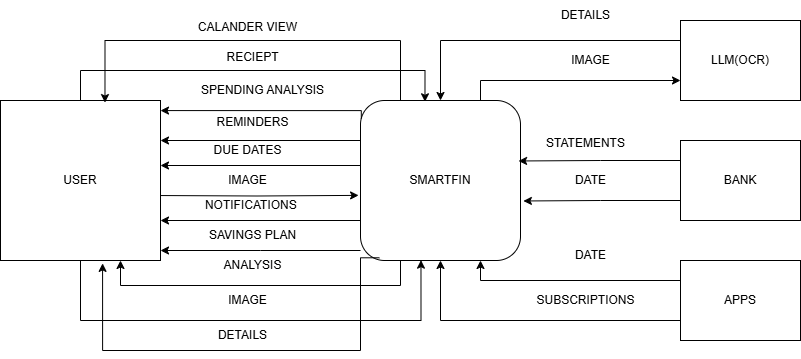

The diagram above was exported from draw.io. Its source (the exported page's mxGraphModel, read from the mxfile embedded in the PNG):
<mxGraphModel dx="1042" dy="718" grid="1" gridSize="10" guides="1" tooltips="1" connect="1" arrows="1" fold="1" page="1" pageScale="1" pageWidth="850" pageHeight="1100" math="0" shadow="0">
  <root>
    <mxCell id="0" />
    <mxCell id="1" parent="0" />
    <mxCell id="aTHq9kLM9VKeeqcT6Fbi-15" style="edgeStyle=orthogonalEdgeStyle;rounded=0;orthogonalLoop=1;jettySize=auto;html=1;exitX=0;exitY=0.75;exitDx=0;exitDy=0;entryX=1;entryY=0.75;entryDx=0;entryDy=0;" edge="1" parent="1" source="AXfWpiNu6g7C5LkAwzC6-1" target="wuykElcmFBHhbWHFvPy0-1">
      <mxGeometry relative="1" as="geometry" />
    </mxCell>
    <mxCell id="aTHq9kLM9VKeeqcT6Fbi-16" style="edgeStyle=orthogonalEdgeStyle;rounded=0;orthogonalLoop=1;jettySize=auto;html=1;exitX=0.25;exitY=1;exitDx=0;exitDy=0;entryX=0.75;entryY=1;entryDx=0;entryDy=0;" edge="1" parent="1" source="AXfWpiNu6g7C5LkAwzC6-1" target="wuykElcmFBHhbWHFvPy0-1">
      <mxGeometry relative="1" as="geometry">
        <mxPoint x="400" y="385" as="sourcePoint" />
        <mxPoint x="120" y="385" as="targetPoint" />
        <Array as="points">
          <mxPoint x="400" y="425" />
          <mxPoint x="120" y="425" />
        </Array>
      </mxGeometry>
    </mxCell>
    <mxCell id="aTHq9kLM9VKeeqcT6Fbi-18" style="edgeStyle=orthogonalEdgeStyle;rounded=0;orthogonalLoop=1;jettySize=auto;html=1;exitX=0;exitY=0.25;exitDx=0;exitDy=0;entryX=1;entryY=0.25;entryDx=0;entryDy=0;" edge="1" parent="1">
      <mxGeometry relative="1" as="geometry">
        <mxPoint x="360" y="305" as="sourcePoint" />
        <mxPoint x="160" y="305" as="targetPoint" />
      </mxGeometry>
    </mxCell>
    <mxCell id="aTHq9kLM9VKeeqcT6Fbi-19" style="edgeStyle=orthogonalEdgeStyle;rounded=0;orthogonalLoop=1;jettySize=auto;html=1;exitX=0;exitY=1;exitDx=0;exitDy=0;entryX=1;entryY=1;entryDx=0;entryDy=0;" edge="1" parent="1">
      <mxGeometry relative="1" as="geometry">
        <mxPoint x="360" y="390" as="sourcePoint" />
        <mxPoint x="160" y="390" as="targetPoint" />
        <Array as="points">
          <mxPoint x="260" y="390" />
          <mxPoint x="260" y="390" />
        </Array>
      </mxGeometry>
    </mxCell>
    <mxCell id="aTHq9kLM9VKeeqcT6Fbi-21" style="edgeStyle=orthogonalEdgeStyle;rounded=0;orthogonalLoop=1;jettySize=auto;html=1;exitX=0;exitY=0.25;exitDx=0;exitDy=0;entryX=1;entryY=0.25;entryDx=0;entryDy=0;" edge="1" parent="1" source="AXfWpiNu6g7C5LkAwzC6-1" target="wuykElcmFBHhbWHFvPy0-1">
      <mxGeometry relative="1" as="geometry" />
    </mxCell>
    <mxCell id="AXfWpiNu6g7C5LkAwzC6-1" value="SMARTFIN" style="rounded=1;whiteSpace=wrap;html=1;" vertex="1" parent="1">
      <mxGeometry x="360" y="240" width="160" height="160" as="geometry" />
    </mxCell>
    <mxCell id="aTHq9kLM9VKeeqcT6Fbi-14" style="edgeStyle=orthogonalEdgeStyle;rounded=0;orthogonalLoop=1;jettySize=auto;html=1;exitX=1;exitY=0.5;exitDx=0;exitDy=0;entryX=-0.012;entryY=0.593;entryDx=0;entryDy=0;entryPerimeter=0;" edge="1" parent="1" target="AXfWpiNu6g7C5LkAwzC6-1">
      <mxGeometry relative="1" as="geometry">
        <mxPoint x="152" y="335" as="sourcePoint" />
        <mxPoint x="352" y="335" as="targetPoint" />
        <Array as="points" />
      </mxGeometry>
    </mxCell>
    <mxCell id="wuykElcmFBHhbWHFvPy0-1" value="USER" style="rounded=0;whiteSpace=wrap;html=1;" vertex="1" parent="1">
      <mxGeometry y="240" width="160" height="160" as="geometry" />
    </mxCell>
    <mxCell id="bmu6474XwQH190XZqNcv-7" style="edgeStyle=orthogonalEdgeStyle;rounded=0;orthogonalLoop=1;jettySize=auto;html=1;exitX=0;exitY=0.25;exitDx=0;exitDy=0;entryX=0.5;entryY=0;entryDx=0;entryDy=0;" edge="1" parent="1" source="bgGEelfwEctLVFGrh3CB-1" target="AXfWpiNu6g7C5LkAwzC6-1">
      <mxGeometry relative="1" as="geometry" />
    </mxCell>
    <mxCell id="bmu6474XwQH190XZqNcv-8" style="edgeStyle=orthogonalEdgeStyle;rounded=0;orthogonalLoop=1;jettySize=auto;html=1;exitX=0.75;exitY=0;exitDx=0;exitDy=0;entryX=0;entryY=0.75;entryDx=0;entryDy=0;" edge="1" parent="1" source="AXfWpiNu6g7C5LkAwzC6-1" target="bgGEelfwEctLVFGrh3CB-1">
      <mxGeometry relative="1" as="geometry" />
    </mxCell>
    <mxCell id="bgGEelfwEctLVFGrh3CB-1" value="LLM(OCR)" style="whiteSpace=wrap;html=1;" vertex="1" parent="1">
      <mxGeometry x="680" y="160" width="120" height="80" as="geometry" />
    </mxCell>
    <mxCell id="oNvOCOTYdl3_JuuHEPo4-1" value="BANK" style="whiteSpace=wrap;html=1;" vertex="1" parent="1">
      <mxGeometry x="680" y="280" width="120" height="80" as="geometry" />
    </mxCell>
    <mxCell id="bmu6474XwQH190XZqNcv-4" style="edgeStyle=orthogonalEdgeStyle;rounded=0;orthogonalLoop=1;jettySize=auto;html=1;exitX=0;exitY=0.25;exitDx=0;exitDy=0;entryX=0.75;entryY=1;entryDx=0;entryDy=0;" edge="1" parent="1" source="4szNefTdJVGXXPkUfcA0-1" target="AXfWpiNu6g7C5LkAwzC6-1">
      <mxGeometry relative="1" as="geometry" />
    </mxCell>
    <mxCell id="bmu6474XwQH190XZqNcv-5" style="edgeStyle=orthogonalEdgeStyle;rounded=0;orthogonalLoop=1;jettySize=auto;html=1;exitX=0;exitY=0.75;exitDx=0;exitDy=0;entryX=0.5;entryY=1;entryDx=0;entryDy=0;" edge="1" parent="1" source="4szNefTdJVGXXPkUfcA0-1" target="AXfWpiNu6g7C5LkAwzC6-1">
      <mxGeometry relative="1" as="geometry" />
    </mxCell>
    <mxCell id="4szNefTdJVGXXPkUfcA0-1" value="APPS" style="whiteSpace=wrap;html=1;" vertex="1" parent="1">
      <mxGeometry x="680" y="400" width="120" height="80" as="geometry" />
    </mxCell>
    <mxCell id="bmu6474XwQH190XZqNcv-2" style="edgeStyle=orthogonalEdgeStyle;rounded=0;orthogonalLoop=1;jettySize=auto;html=1;exitX=0;exitY=0.25;exitDx=0;exitDy=0;entryX=0.988;entryY=0.378;entryDx=0;entryDy=0;entryPerimeter=0;" edge="1" parent="1" source="oNvOCOTYdl3_JuuHEPo4-1" target="AXfWpiNu6g7C5LkAwzC6-1">
      <mxGeometry relative="1" as="geometry" />
    </mxCell>
    <mxCell id="bmu6474XwQH190XZqNcv-3" style="edgeStyle=orthogonalEdgeStyle;rounded=0;orthogonalLoop=1;jettySize=auto;html=1;exitX=0;exitY=0.75;exitDx=0;exitDy=0;entryX=1.018;entryY=0.628;entryDx=0;entryDy=0;entryPerimeter=0;" edge="1" parent="1" source="oNvOCOTYdl3_JuuHEPo4-1" target="AXfWpiNu6g7C5LkAwzC6-1">
      <mxGeometry relative="1" as="geometry" />
    </mxCell>
    <mxCell id="009eA1FRBpX9P4NWnwc3-1" value="IMAGE" style="text;html=1;align=center;verticalAlign=middle;resizable=0;points=[];autosize=1;strokeColor=none;fillColor=none;" vertex="1" parent="1">
      <mxGeometry x="560" y="185" width="60" height="30" as="geometry" />
    </mxCell>
    <mxCell id="009eA1FRBpX9P4NWnwc3-3" value="DETAILS" style="text;html=1;align=center;verticalAlign=middle;resizable=0;points=[];autosize=1;strokeColor=none;fillColor=none;" vertex="1" parent="1">
      <mxGeometry x="550" y="140" width="70" height="30" as="geometry" />
    </mxCell>
    <mxCell id="009eA1FRBpX9P4NWnwc3-4" value="STATEMENTS" style="text;html=1;align=center;verticalAlign=middle;resizable=0;points=[];autosize=1;strokeColor=none;fillColor=none;" vertex="1" parent="1">
      <mxGeometry x="535" y="268" width="100" height="30" as="geometry" />
    </mxCell>
    <mxCell id="009eA1FRBpX9P4NWnwc3-5" value="DATE" style="text;html=1;align=center;verticalAlign=middle;resizable=0;points=[];autosize=1;strokeColor=none;fillColor=none;" vertex="1" parent="1">
      <mxGeometry x="565" y="380" width="50" height="30" as="geometry" />
    </mxCell>
    <mxCell id="009eA1FRBpX9P4NWnwc3-6" value="DATE" style="text;html=1;align=center;verticalAlign=middle;resizable=0;points=[];autosize=1;strokeColor=none;fillColor=none;" vertex="1" parent="1">
      <mxGeometry x="565" y="305" width="50" height="30" as="geometry" />
    </mxCell>
    <mxCell id="009eA1FRBpX9P4NWnwc3-7" value="SUBSCRIPTIONS" style="text;html=1;align=center;verticalAlign=middle;resizable=0;points=[];autosize=1;strokeColor=none;fillColor=none;" vertex="1" parent="1">
      <mxGeometry x="525" y="425" width="120" height="30" as="geometry" />
    </mxCell>
    <mxCell id="aTHq9kLM9VKeeqcT6Fbi-3" value="IMAGE" style="text;html=1;align=center;verticalAlign=middle;resizable=0;points=[];autosize=1;strokeColor=none;fillColor=none;" vertex="1" parent="1">
      <mxGeometry x="217" y="305" width="60" height="30" as="geometry" />
    </mxCell>
    <mxCell id="aTHq9kLM9VKeeqcT6Fbi-4" value="ANALYSIS" style="text;html=1;align=center;verticalAlign=middle;resizable=0;points=[];autosize=1;strokeColor=none;fillColor=none;" vertex="1" parent="1">
      <mxGeometry x="212" y="390" width="80" height="30" as="geometry" />
    </mxCell>
    <mxCell id="aTHq9kLM9VKeeqcT6Fbi-5" value="SAVINGS PLAN" style="text;html=1;align=center;verticalAlign=middle;resizable=0;points=[];autosize=1;strokeColor=none;fillColor=none;" vertex="1" parent="1">
      <mxGeometry x="197" y="360" width="110" height="30" as="geometry" />
    </mxCell>
    <mxCell id="aTHq9kLM9VKeeqcT6Fbi-6" value="NOTIFICATIONS&amp;nbsp;" style="text;html=1;align=center;verticalAlign=middle;resizable=0;points=[];autosize=1;strokeColor=none;fillColor=none;" vertex="1" parent="1">
      <mxGeometry x="192" y="330" width="120" height="30" as="geometry" />
    </mxCell>
    <mxCell id="aTHq9kLM9VKeeqcT6Fbi-7" value="SPENDING ANALYSIS" style="text;html=1;align=center;verticalAlign=middle;resizable=0;points=[];autosize=1;strokeColor=none;fillColor=none;" vertex="1" parent="1">
      <mxGeometry x="187" y="215" width="150" height="30" as="geometry" />
    </mxCell>
    <mxCell id="aTHq9kLM9VKeeqcT6Fbi-8" value="DUE DATES" style="text;html=1;align=center;verticalAlign=middle;resizable=0;points=[];autosize=1;strokeColor=none;fillColor=none;" vertex="1" parent="1">
      <mxGeometry x="202" y="275" width="90" height="30" as="geometry" />
    </mxCell>
    <mxCell id="aTHq9kLM9VKeeqcT6Fbi-9" value="DETAILS" style="text;html=1;align=center;verticalAlign=middle;resizable=0;points=[];autosize=1;strokeColor=none;fillColor=none;fontSize=12;" vertex="1" parent="1">
      <mxGeometry x="207" y="460" width="70" height="30" as="geometry" />
    </mxCell>
    <mxCell id="aTHq9kLM9VKeeqcT6Fbi-10" value="IMAGE" style="text;html=1;align=center;verticalAlign=middle;resizable=0;points=[];autosize=1;strokeColor=none;fillColor=none;fontSize=12;" vertex="1" parent="1">
      <mxGeometry x="217" y="425" width="60" height="30" as="geometry" />
    </mxCell>
    <mxCell id="aTHq9kLM9VKeeqcT6Fbi-11" value="&lt;font style=&quot;font-size: 12px;&quot;&gt;RECIEPT&lt;/font&gt;" style="text;html=1;align=center;verticalAlign=middle;resizable=0;points=[];autosize=1;strokeColor=none;fillColor=none;fontSize=16;" vertex="1" parent="1">
      <mxGeometry x="212" y="180" width="80" height="30" as="geometry" />
    </mxCell>
    <mxCell id="aTHq9kLM9VKeeqcT6Fbi-12" value="&lt;font style=&quot;font-size: 12px;&quot;&gt;REMINDERS&lt;/font&gt;" style="text;html=1;align=center;verticalAlign=middle;resizable=0;points=[];autosize=1;strokeColor=none;fillColor=none;fontSize=16;" vertex="1" parent="1">
      <mxGeometry x="202" y="245" width="100" height="30" as="geometry" />
    </mxCell>
    <mxCell id="aTHq9kLM9VKeeqcT6Fbi-13" value="&lt;font style=&quot;font-size: 12px;&quot;&gt;CALANDER VIEW&lt;/font&gt;" style="text;html=1;align=center;verticalAlign=middle;resizable=0;points=[];autosize=1;strokeColor=none;fillColor=none;fontSize=16;" vertex="1" parent="1">
      <mxGeometry x="187" y="150" width="120" height="30" as="geometry" />
    </mxCell>
    <mxCell id="aTHq9kLM9VKeeqcT6Fbi-23" style="edgeStyle=orthogonalEdgeStyle;rounded=0;orthogonalLoop=1;jettySize=auto;html=1;exitX=0.5;exitY=1;exitDx=0;exitDy=0;entryX=0.378;entryY=0.998;entryDx=0;entryDy=0;entryPerimeter=0;" edge="1" parent="1" source="wuykElcmFBHhbWHFvPy0-1" target="AXfWpiNu6g7C5LkAwzC6-1">
      <mxGeometry relative="1" as="geometry">
        <Array as="points">
          <mxPoint x="80" y="460" />
          <mxPoint x="421" y="460" />
        </Array>
      </mxGeometry>
    </mxCell>
    <mxCell id="aTHq9kLM9VKeeqcT6Fbi-24" style="edgeStyle=orthogonalEdgeStyle;rounded=0;orthogonalLoop=1;jettySize=auto;html=1;exitX=0.5;exitY=0;exitDx=0;exitDy=0;entryX=0.403;entryY=0.008;entryDx=0;entryDy=0;entryPerimeter=0;" edge="1" parent="1" source="wuykElcmFBHhbWHFvPy0-1" target="AXfWpiNu6g7C5LkAwzC6-1">
      <mxGeometry relative="1" as="geometry">
        <Array as="points">
          <mxPoint x="80" y="210" />
          <mxPoint x="425" y="210" />
        </Array>
      </mxGeometry>
    </mxCell>
    <mxCell id="aTHq9kLM9VKeeqcT6Fbi-27" style="edgeStyle=orthogonalEdgeStyle;rounded=0;orthogonalLoop=1;jettySize=auto;html=1;exitX=0.048;exitY=0.113;exitDx=0;exitDy=0;entryX=1.043;entryY=0.063;entryDx=0;entryDy=0;entryPerimeter=0;exitPerimeter=0;" edge="1" parent="1">
      <mxGeometry relative="1" as="geometry">
        <mxPoint x="360.80000000000007" y="258.08000000000004" as="sourcePoint" />
        <mxPoint x="160.0000000000001" y="250.08000000000004" as="targetPoint" />
        <Array as="points">
          <mxPoint x="361.12" y="250" />
        </Array>
      </mxGeometry>
    </mxCell>
    <mxCell id="aTHq9kLM9VKeeqcT6Fbi-28" style="edgeStyle=orthogonalEdgeStyle;rounded=0;orthogonalLoop=1;jettySize=auto;html=1;exitX=0.25;exitY=0;exitDx=0;exitDy=0;entryX=0.653;entryY=0.013;entryDx=0;entryDy=0;entryPerimeter=0;" edge="1" parent="1" source="AXfWpiNu6g7C5LkAwzC6-1" target="wuykElcmFBHhbWHFvPy0-1">
      <mxGeometry relative="1" as="geometry">
        <Array as="points">
          <mxPoint x="400" y="180" />
          <mxPoint x="105" y="180" />
        </Array>
      </mxGeometry>
    </mxCell>
    <mxCell id="aTHq9kLM9VKeeqcT6Fbi-29" style="edgeStyle=orthogonalEdgeStyle;rounded=0;orthogonalLoop=1;jettySize=auto;html=1;exitX=0.118;exitY=0.983;exitDx=0;exitDy=0;entryX=0.638;entryY=1.018;entryDx=0;entryDy=0;entryPerimeter=0;exitPerimeter=0;" edge="1" parent="1" source="AXfWpiNu6g7C5LkAwzC6-1" target="wuykElcmFBHhbWHFvPy0-1">
      <mxGeometry relative="1" as="geometry">
        <Array as="points">
          <mxPoint x="360" y="397" />
          <mxPoint x="360" y="490" />
          <mxPoint x="102" y="490" />
        </Array>
      </mxGeometry>
    </mxCell>
  </root>
</mxGraphModel>